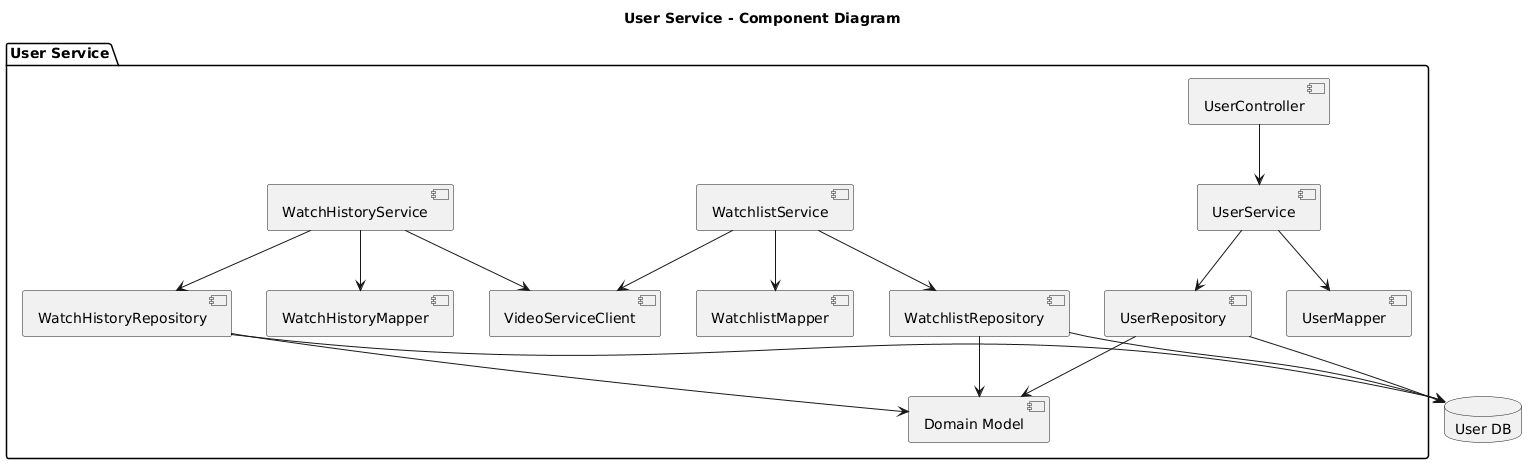

The diagram above was rendered by PlantUML. Its source (embedded in the PNG):
@startuml
title User Service - Component Diagram

package "User Service" {

  [UserController]
  [UserService]

  [WatchlistService]
  [WatchHistoryService]

  [UserRepository]
  [WatchlistRepository]
  [WatchHistoryRepository]

  [UserMapper]
  [WatchlistMapper]
  [WatchHistoryMapper]

  [VideoServiceClient]

  [Domain Model]

  [UserController] --> [UserService]

  [UserService] --> [UserRepository]
  [UserService] --> [UserMapper]

  [WatchlistService] --> [WatchlistRepository]
  [WatchlistService] --> [WatchlistMapper]
  [WatchlistService] --> [VideoServiceClient]

  [WatchHistoryService] --> [WatchHistoryRepository]
  [WatchHistoryService] --> [WatchHistoryMapper]
  [WatchHistoryService] --> [VideoServiceClient]

  [UserRepository] --> [Domain Model]
  [WatchlistRepository] --> [Domain Model]
  [WatchHistoryRepository] --> [Domain Model]

}

database "User DB"

[UserRepository] --> "User DB"
[WatchlistRepository] --> "User DB"
[WatchHistoryRepository] --> "User DB"
@enduml